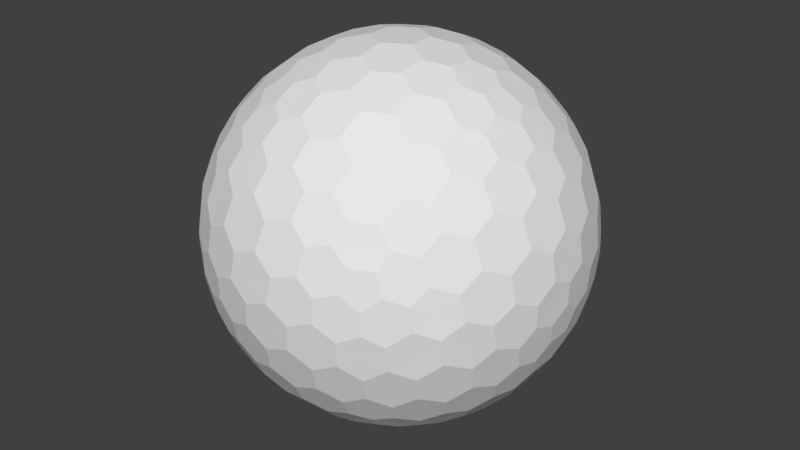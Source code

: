 # Source: hexSphere_1.blend  (saved by Blender 2.79.0; exported with 4.5.12 LTS)
import bpy
from mathutils import Matrix  # noqa: F401  (used for matrix-valued properties, if any)

bpy.ops.wm.read_factory_settings(use_empty=True)
scene = bpy.context.scene
scene.name = 'Scene'

# ---- collections
col_collection_1 = bpy.data.collections.new('Collection 1'); scene.collection.children.link(col_collection_1)

# ---- world
world_world = bpy.data.worlds.new('World'); scene.world = world_world
world_world.color = (0.05088, 0.05088, 0.05088)
world_world.use_sun_shadow = False
world_world.sun_shadow_jitter_overblur = 0.0
world_world.cycles.sampling_method = 'MANUAL'

# ---- meshes
me_gd_mesh_001 = bpy.data.meshes.new('GD_mesh.001')
me_gd_mesh_001.from_pydata([(-0.3216, 0.4332, 0.842), (-0.3375, 0.3247, 0.8835), (-0.356, 0.06851, 0.932), (-0.356, -0.06851, 0.932), (-0.3375, -0.3247, 0.8835), (-0.3216, -0.4332, 0.842), (0.536, -0.06189, 0.842), (0.45, -0.1299, 0.8835), (0.2373, -0.274, 0.932), (0.1187, -0.3425, 0.932), (-0.1125, -0.4546, 0.8835), (-0.2144, -0.4951, 0.842), (0.536, 0.06189, 0.842), (0.45, 0.1299, 0.8835), (0.2373, 0.274, 0.932), (0.1187, 0.3425, 0.932), (-0.1125, 0.4546, 0.8835), (-0.2144, 0.4951, 0.842), (-0.4015, 0.4951, 0.7705), (-0.5052, 0.4546, 0.7335), (-0.7098, 0.3425, 0.6155), (-0.7982, 0.274, 0.5364), (-0.9244, 0.1299, 0.3586), (-0.9608, 0.06189, 0.2702), (-0.4015, -0.4951, 0.7705), (-0.5052, -0.4546, 0.7335), (-0.7098, -0.3425, 0.6155), (-0.7982, -0.274, 0.5364), (-0.9244, -0.1299, 0.3586), (-0.9608, -0.06189, 0.2702), (-0.3437, -0.5953, 0.7263), (-0.3838, -0.6648, 0.6408), (-0.4538, -0.7859, 0.42), (-0.4782, -0.8283, 0.292), (-0.4997, -0.8655, 0.03412), (-0.4983, -0.863, -0.08312), (-0.228, -0.5953, 0.7705), (-0.1411, -0.6648, 0.7335), (0.05823, -0.7859, 0.6155), (0.1618, -0.8283, 0.5364), (0.3497, -0.8655, 0.3586), (0.4268, -0.863, 0.2702), (0.6295, -0.1001, 0.7705), (0.6463, -0.2102, 0.7335), (0.6515, -0.4434, 0.6155), (0.6364, -0.5543, 0.5364), (0.5747, -0.7356, 0.3586), (0.534, -0.8011, 0.2702), (0.6874, 0.0, 0.7263), (0.7677, 0.0, 0.6408), (0.9075, 0.0, 0.42), (0.9564, 0.0, 0.292), (0.9994, 0.0, 0.03412), (0.9965, 0.0, -0.08312), (0.6295, 0.1001, 0.7705), (0.6463, 0.2102, 0.7335), (0.6515, 0.4434, 0.6155), (0.6364, 0.5543, 0.5364), (0.5747, 0.7356, 0.3586), (0.534, 0.8011, 0.2702), (-0.228, 0.5953, 0.7705), (-0.1411, 0.6648, 0.7335), (0.05823, 0.7859, 0.6155), (0.1618, 0.8283, 0.5364), (0.3497, 0.8655, 0.3586), (0.4268, 0.863, 0.2702), (-0.3437, 0.5953, 0.7263), (-0.3838, 0.6648, 0.6408), (-0.4538, 0.7859, 0.42), (-0.4782, 0.8283, 0.292), (-0.4997, 0.8655, 0.03412), (-0.4983, 0.863, -0.08312), (-0.9965, 1.22e-16, 0.08312), (-0.9994, 1.224e-16, -0.03412), (-0.9564, 1.171e-16, -0.292), (-0.9075, 1.111e-16, -0.42), (-0.7677, 9.401e-17, -0.6408), (-0.6874, 8.418e-17, -0.7263), (-0.9829, -0.1001, 0.1546), (-0.9708, -0.2102, 0.1159), (-0.896, -0.4434, 0.02445), (-0.832, -0.5543, -0.02445), (-0.6674, -0.7356, -0.1159), (-0.5782, -0.8011, -0.1546), (0.4047, -0.9013, 0.1546), (0.3034, -0.9458, 0.1159), (0.064, -0.9977, 0.02445), (-0.064, -0.9977, -0.02445), (-0.3034, -0.9458, -0.1159), (-0.4047, -0.9013, -0.1546), (0.4983, -0.863, 0.08312), (0.4997, -0.8655, -0.03412), (0.4782, -0.8283, -0.292), (0.4538, -0.7859, -0.42), (0.3838, -0.6648, -0.6408), (0.3437, -0.5953, -0.7263), (0.5782, -0.8011, 0.1546), (0.6674, -0.7356, 0.1159), (0.832, -0.5543, 0.02445), (0.896, -0.4434, -0.02445), (0.9708, -0.2102, -0.1159), (0.9829, -0.1001, -0.1546), (0.5782, 0.8011, 0.1546), (0.6674, 0.7356, 0.1159), (0.832, 0.5543, 0.02445), (0.896, 0.4434, -0.02445), (0.9708, 0.2102, -0.1159), (0.9829, 0.1001, -0.1546), (0.4983, 0.863, 0.08312), (0.4997, 0.8655, -0.03412), (0.4782, 0.8283, -0.292), (0.4538, 0.7859, -0.42), (0.3838, 0.6648, -0.6408), (0.3437, 0.5953, -0.7263), (0.4047, 0.9013, 0.1546), (0.3034, 0.9458, 0.1159), (0.064, 0.9977, 0.02445), (-0.064, 0.9977, -0.02445), (-0.3034, 0.9458, -0.1159), (-0.4047, 0.9013, -0.1546), (-0.9829, 0.1001, 0.1546), (-0.9708, 0.2102, 0.1159), (-0.896, 0.4434, 0.02445), (-0.832, 0.5543, -0.02445), (-0.6674, 0.7356, -0.1159), (-0.5782, 0.8011, -0.1546), (-0.534, -0.8011, -0.2702), (-0.5747, -0.7356, -0.3586), (-0.6364, -0.5543, -0.5364), (-0.6515, -0.4434, -0.6155), (-0.6463, -0.2102, -0.7335), (-0.6295, -0.1001, -0.7705), (-0.4268, -0.863, -0.2702), (-0.3497, -0.8655, -0.3586), (-0.1618, -0.8283, -0.5364), (-0.05823, -0.7859, -0.6155), (0.1411, -0.6648, -0.7335), (0.228, -0.5953, -0.7705), (0.9608, -0.06189, -0.2702), (0.9244, -0.1299, -0.3586), (0.7982, -0.274, -0.5364), (0.7098, -0.3425, -0.6155), (0.5052, -0.4546, -0.7335), (0.4015, -0.4951, -0.7705), (0.9608, 0.06189, -0.2702), (0.9244, 0.1299, -0.3586), (0.7982, 0.274, -0.5364), (0.7098, 0.3425, -0.6155), (0.5052, 0.4546, -0.7335), (0.4015, 0.4951, -0.7705), (-0.4268, 0.863, -0.2702), (-0.3497, 0.8655, -0.3586), (-0.1618, 0.8283, -0.5364), (-0.05823, 0.7859, -0.6155), (0.1411, 0.6648, -0.7335), (0.228, 0.5953, -0.7705), (-0.534, 0.8011, -0.2702), (-0.5747, 0.7356, -0.3586), (-0.6364, 0.5543, -0.5364), (-0.6515, 0.4434, -0.6155), (-0.6463, 0.2102, -0.7335), (-0.6295, 0.1001, -0.7705), (-0.536, -0.06189, -0.842), (-0.45, -0.1299, -0.8835), (-0.2373, -0.274, -0.932), (-0.1187, -0.3425, -0.932), (0.1125, -0.4546, -0.8835), (0.2144, -0.4951, -0.842), (0.3216, 0.4332, -0.842), (0.3375, 0.3247, -0.8835), (0.356, 0.06851, -0.932), (0.356, -0.06851, -0.932), (0.3375, -0.3247, -0.8835), (0.3216, -0.4332, -0.842), (0.2144, 0.4951, -0.842), (0.1125, 0.4546, -0.8835), (-0.1187, 0.3425, -0.932), (-0.2373, 0.274, -0.932), (-0.45, 0.1299, -0.8835), (-0.536, 0.06189, -0.842), (0.356, 0.06851, 0.932), (0.356, -0.06851, 0.932), (1.727e-17, 0.2821, 0.9594), (8.907e-18, 0.1455, 0.9894), (-2.672e-17, -0.1455, 0.9894), (-5.182e-17, -0.2821, 0.9594), (0.2443, 0.141, 0.9594), (0.126, 0.07273, 0.9894), (0.2443, -0.141, 0.9594), (0.126, -0.07273, 0.9894), (-0.1187, 0.3425, 0.932), (-0.2373, 0.274, 0.932), (-0.126, 0.07273, 0.9894), (-0.2443, 0.141, 0.9594), (-0.126, -0.07273, 0.9894), (-0.2443, -0.141, 0.9594), (-0.1187, -0.3425, 0.932), (-0.2373, -0.274, 0.932), (-0.4444, 0.274, 0.8529), (-0.5329, 0.3425, 0.7738), (-0.4575, -0.141, 0.878), (-0.5657, -0.07273, 0.8214), (-0.7535, 0.07273, 0.6535), (-0.8217, 0.141, 0.5522), (-0.4575, 0.141, 0.878), (-0.5657, 0.07273, 0.8214), (-0.6396, 0.2821, 0.7151), (-0.6596, 0.1455, 0.7374), (-0.4444, -0.274, 0.8529), (-0.5329, -0.3425, 0.7738), (-0.6596, -0.1455, 0.7374), (-0.6396, -0.2821, 0.7151), (-0.7535, -0.07273, 0.6535), (-0.8217, -0.141, 0.5522), (-0.8867, 0.06851, 0.4573), (-0.8867, -0.06851, 0.4573), (0.4595, -0.2479, 0.8529), (0.5631, -0.2902, 0.7738), (0.1066, -0.4667, 0.878), (0.2199, -0.5263, 0.8214), (0.4397, -0.6162, 0.6535), (0.533, -0.6411, 0.5522), (0.3509, -0.3257, 0.878), (0.3458, -0.4535, 0.8214), (0.5641, -0.4129, 0.7151), (0.4558, -0.4985, 0.7374), (-0.01511, -0.5219, 0.8529), (-0.03022, -0.6328, 0.7738), (0.2038, -0.6439, 0.7374), (0.07549, -0.6949, 0.7151), (0.3137, -0.6889, 0.6535), (0.2887, -0.7821, 0.5522), (0.5027, -0.7336, 0.4573), (0.384, -0.8021, 0.4573), (0.4595, 0.2479, 0.8529), (0.5631, 0.2902, 0.7738), (0.1066, 0.4667, 0.878), (0.2199, 0.5263, 0.8214), (0.4397, 0.6162, 0.6535), (0.533, 0.6411, 0.5522), (0.3509, 0.3257, 0.878), (0.3458, 0.4535, 0.8214), (0.5641, 0.4129, 0.7151), (0.4558, 0.4985, 0.7374), (-0.01511, 0.5219, 0.8529), (-0.03022, 0.6328, 0.7738), (0.2038, 0.6439, 0.7374), (0.07549, 0.6949, 0.7151), (0.3137, 0.6889, 0.6535), (0.2887, 0.7821, 0.5522), (0.5027, 0.7336, 0.4573), (0.384, 0.8021, 0.4573), (-0.5573, -0.5219, 0.6458), (-0.4933, -0.6328, 0.5969), (-0.8468, -0.3257, 0.4205), (-0.8054, -0.4535, 0.3817), (-0.6695, -0.6889, 0.2779), (-0.5833, -0.7821, 0.2191), (-0.6648, -0.4667, 0.5833), (-0.7115, -0.5263, 0.4657), (-0.533, -0.6949, 0.4827), (-0.6435, -0.6439, 0.4138), (-0.9111, -0.2479, 0.3293), (-0.9355, -0.2902, 0.2013), (-0.8313, -0.4985, 0.2458), (-0.8972, -0.4129, 0.1569), (-0.7634, -0.6162, 0.1939), (-0.7654, -0.6411, 0.05627), (-0.5911, -0.8021, 0.08488), (-0.6795, -0.7336, 0.005771), (-0.1733, -0.7436, 0.6458), (-0.3013, -0.7436, 0.5969), (0.1414, -0.8962, 0.4205), (0.009912, -0.9242, 0.3817), (-0.2618, -0.9242, 0.2779), (-0.3857, -0.8962, 0.2191), (-0.07182, -0.8091, 0.5833), (-0.1, -0.8793, 0.4657), (-0.3353, -0.8091, 0.4827), (-0.2359, -0.8793, 0.4138), (0.2409, -0.913, 0.3293), (0.2164, -0.9553, 0.2013), (-0.01604, -0.9692, 0.2458), (0.09105, -0.9834, 0.1569), (-0.1519, -0.9692, 0.1939), (-0.1725, -0.9834, 0.05627), (-0.3991, -0.913, 0.08488), (-0.2956, -0.9553, 0.005771), (0.7306, -0.2217, 0.6458), (0.7946, -0.1109, 0.5969), (0.7055, -0.5706, 0.4205), (0.7955, -0.4707, 0.3817), (0.9313, -0.2354, 0.2779), (0.969, -0.1141, 0.2191), (0.7366, -0.3423, 0.5833), (0.8115, -0.353, 0.4657), (0.8683, -0.1141, 0.4827), (0.8794, -0.2354, 0.4138), (0.6702, -0.6651, 0.3293), (0.7191, -0.6651, 0.2013), (0.8474, -0.4707, 0.2458), (0.8061, -0.5706, 0.1569), (0.9153, -0.353, 0.1939), (0.9379, -0.3423, 0.05627), (0.9902, -0.1109, 0.08488), (0.9751, -0.2217, 0.005771), (0.7306, 0.2217, 0.6458), (0.7946, 0.1109, 0.5969), (0.7055, 0.5706, 0.4205), (0.7955, 0.4707, 0.3817), (0.9313, 0.2354, 0.2779), (0.969, 0.1141, 0.2191), (0.7366, 0.3423, 0.5833), (0.8115, 0.353, 0.4657), (0.8683, 0.1141, 0.4827), (0.8794, 0.2354, 0.4138), (0.6702, 0.6651, 0.3293), (0.7191, 0.6651, 0.2013), (0.8474, 0.4707, 0.2458), (0.8061, 0.5706, 0.1569), (0.9153, 0.353, 0.1939), (0.9379, 0.3423, 0.05627), (0.9902, 0.1109, 0.08488), (0.9751, 0.2217, 0.005771), (-0.1733, 0.7436, 0.6458), (-0.3013, 0.7436, 0.5969), (0.1414, 0.8962, 0.4205), (0.009912, 0.9242, 0.3817), (-0.2618, 0.9242, 0.2779), (-0.3857, 0.8962, 0.2191), (-0.07182, 0.8091, 0.5833), (-0.1, 0.8793, 0.4657), (-0.3353, 0.8091, 0.4827), (-0.2359, 0.8793, 0.4138), (0.2409, 0.913, 0.3293), (0.2164, 0.9553, 0.2013), (-0.01604, 0.9692, 0.2458), (0.09105, 0.9834, 0.1569), (-0.1519, 0.9692, 0.1939), (-0.1725, 0.9834, 0.05627), (-0.3991, 0.913, 0.08488), (-0.2956, 0.9553, 0.005771), (-0.5573, 0.5219, 0.6458), (-0.4933, 0.6328, 0.5969), (-0.8468, 0.3257, 0.4205), (-0.8054, 0.4535, 0.3817), (-0.6695, 0.6889, 0.2779), (-0.5833, 0.7821, 0.2191), (-0.6648, 0.4667, 0.5833), (-0.7115, 0.5263, 0.4657), (-0.533, 0.6949, 0.4827), (-0.6435, 0.6439, 0.4138), (-0.9111, 0.2479, 0.3293), (-0.9355, 0.2902, 0.2013), (-0.8313, 0.4985, 0.2458), (-0.8972, 0.4129, 0.1569), (-0.7634, 0.6162, 0.1939), (-0.7654, 0.6411, 0.05627), (-0.5911, 0.8021, 0.08488), (-0.6795, 0.7336, 0.005771), (-0.9751, -0.2217, -0.005771), (-0.9902, -0.1109, -0.08488), (-0.8061, -0.5706, -0.1569), (-0.8474, -0.4707, -0.2458), (-0.8794, -0.2354, -0.4138), (-0.8683, -0.1141, -0.4827), (-0.9379, -0.3423, -0.05627), (-0.9153, -0.353, -0.1939), (-0.969, -0.1141, -0.2191), (-0.9313, -0.2354, -0.2779), (-0.7191, -0.6651, -0.2013), (-0.6702, -0.6651, -0.3293), (-0.7955, -0.4707, -0.3817), (-0.7055, -0.5706, -0.4205), (-0.8115, -0.353, -0.4657), (-0.7366, -0.3423, -0.5833), (-0.7946, -0.1109, -0.5969), (-0.7306, -0.2217, -0.6458), (0.2956, -0.9553, -0.005771), (0.3991, -0.913, -0.08488), (-0.09105, -0.9834, -0.1569), (0.01604, -0.9692, -0.2458), (0.2359, -0.8793, -0.4138), (0.3353, -0.8091, -0.4827), (0.1725, -0.9834, -0.05627), (0.1519, -0.9692, -0.1939), (0.3857, -0.8962, -0.2191), (0.2618, -0.9242, -0.2779), (-0.2164, -0.9553, -0.2013), (-0.2409, -0.913, -0.3293), (-0.009912, -0.9242, -0.3817), (-0.1414, -0.8962, -0.4205), (0.1, -0.8793, -0.4657), (0.07182, -0.8091, -0.5833), (0.3013, -0.7436, -0.5969), (0.1733, -0.7436, -0.6458), (0.6795, -0.7336, -0.005771), (0.5911, -0.8021, -0.08488), (0.8972, -0.4129, -0.1569), (0.8313, -0.4985, -0.2458), (0.6435, -0.6439, -0.4138), (0.533, -0.6949, -0.4827), (0.7654, -0.6411, -0.05627), (0.7634, -0.6162, -0.1939), (0.5833, -0.7821, -0.2191), (0.6695, -0.6889, -0.2779), (0.9355, -0.2902, -0.2013), (0.9111, -0.2479, -0.3293), (0.8054, -0.4535, -0.3817), (0.8468, -0.3257, -0.4205), (0.7115, -0.5263, -0.4657), (0.6648, -0.4667, -0.5833), (0.4933, -0.6328, -0.5969), (0.5573, -0.5219, -0.6458), (0.6795, 0.7336, -0.005771), (0.5911, 0.8021, -0.08488), (0.8972, 0.4129, -0.1569), (0.8313, 0.4985, -0.2458), (0.6435, 0.6439, -0.4138), (0.533, 0.6949, -0.4827), (0.7654, 0.6411, -0.05627), (0.7634, 0.6162, -0.1939), (0.5833, 0.7821, -0.2191), (0.6695, 0.6889, -0.2779), (0.9355, 0.2902, -0.2013), (0.9111, 0.2479, -0.3293), (0.8054, 0.4535, -0.3817), (0.8468, 0.3257, -0.4205), (0.7115, 0.5263, -0.4657), (0.6648, 0.4667, -0.5833), (0.4933, 0.6328, -0.5969), (0.5573, 0.5219, -0.6458), (0.2956, 0.9553, -0.005771), (0.3991, 0.913, -0.08488), (-0.09105, 0.9834, -0.1569), (0.01604, 0.9692, -0.2458), (0.2359, 0.8793, -0.4138), (0.3353, 0.8091, -0.4827), (0.1725, 0.9834, -0.05627), (0.1519, 0.9692, -0.1939), (0.3857, 0.8962, -0.2191), (0.2618, 0.9242, -0.2779), (-0.2164, 0.9553, -0.2013), (-0.2409, 0.913, -0.3293), (-0.009912, 0.9242, -0.3817), (-0.1414, 0.8962, -0.4205), (0.1, 0.8793, -0.4657), (0.07182, 0.8091, -0.5833), (0.3013, 0.7436, -0.5969), (0.1733, 0.7436, -0.6458), (-0.9751, 0.2217, -0.005771), (-0.9902, 0.1109, -0.08488), (-0.8061, 0.5706, -0.1569), (-0.8474, 0.4707, -0.2458), (-0.8794, 0.2354, -0.4138), (-0.8683, 0.1141, -0.4827), (-0.9379, 0.3423, -0.05627), (-0.9153, 0.353, -0.1939), (-0.969, 0.1141, -0.2191), (-0.9313, 0.2354, -0.2779), (-0.7191, 0.6651, -0.2013), (-0.6702, 0.6651, -0.3293), (-0.7955, 0.4707, -0.3817), (-0.7055, 0.5706, -0.4205), (-0.8115, 0.353, -0.4657), (-0.7366, 0.3423, -0.5833), (-0.7946, 0.1109, -0.5969), (-0.7306, 0.2217, -0.6458), (-0.5027, -0.7336, -0.4573), (-0.384, -0.8021, -0.4573), (-0.5641, -0.4129, -0.7151), (-0.4558, -0.4985, -0.7374), (-0.2038, -0.6439, -0.7374), (-0.07549, -0.6949, -0.7151), (-0.533, -0.6411, -0.5522), (-0.4397, -0.6162, -0.6535), (-0.2887, -0.7821, -0.5522), (-0.3137, -0.6889, -0.6535), (-0.5631, -0.2902, -0.7738), (-0.4595, -0.2479, -0.8529), (-0.3458, -0.4535, -0.8214), (-0.3509, -0.3257, -0.878), (-0.2199, -0.5263, -0.8214), (-0.1066, -0.4667, -0.878), (0.03022, -0.6328, -0.7738), (0.01511, -0.5219, -0.8529), (0.8867, 0.06851, -0.4573), (0.8867, -0.06851, -0.4573), (0.6396, 0.2821, -0.7151), (0.6596, 0.1455, -0.7374), (0.6596, -0.1455, -0.7374), (0.6396, -0.2821, -0.7151), (0.8217, 0.141, -0.5522), (0.7535, 0.07273, -0.6535), (0.8217, -0.141, -0.5522), (0.7535, -0.07273, -0.6535), (0.5329, 0.3425, -0.7738), (0.4444, 0.274, -0.8529), (0.5657, 0.07273, -0.8214), (0.4575, 0.141, -0.878), (0.5657, -0.07273, -0.8214), (0.4575, -0.141, -0.878), (0.5329, -0.3425, -0.7738), (0.4444, -0.274, -0.8529), (-0.384, 0.8021, -0.4573), (-0.5027, 0.7336, -0.4573), (-0.07549, 0.6949, -0.7151), (-0.2038, 0.6439, -0.7374), (-0.4558, 0.4985, -0.7374), (-0.5641, 0.4129, -0.7151), (-0.2887, 0.7821, -0.5522), (-0.3137, 0.6889, -0.6535), (-0.533, 0.6411, -0.5522), (-0.4397, 0.6162, -0.6535), (0.03022, 0.6328, -0.7738), (0.01511, 0.5219, -0.8529), (-0.2199, 0.5263, -0.8214), (-0.1066, 0.4667, -0.878), (-0.3458, 0.4535, -0.8214), (-0.3509, 0.3257, -0.878), (-0.5631, 0.2902, -0.7738), (-0.4595, 0.2479, -0.8529), (0.1187, 0.3425, -0.932), (0.2373, 0.274, -0.932), (-0.2443, 0.141, -0.9594), (-0.126, 0.07273, -0.9894), (0.126, -0.07273, -0.9894), (0.2443, -0.141, -0.9594), (1.727e-17, 0.2821, -0.9594), (8.907e-18, 0.1455, -0.9894), (0.2443, 0.141, -0.9594), (0.126, 0.07273, -0.9894), (-0.356, 0.06851, -0.932), (-0.356, -0.06851, -0.932), (-0.126, -0.07273, -0.9894), (-0.2443, -0.141, -0.9594), (-2.672e-17, -0.1455, -0.9894), (-5.182e-17, -0.2821, -0.9594), (0.2373, -0.274, -0.932), (0.1187, -0.3425, -0.932), (0.4473, 2.484e-09, 0.8858), (0.121, 0.2097, 0.9602), (0.2421, -2.484e-09, 0.9602), (0.121, -0.2097, 0.9602), (-0.2237, 0.3874, 0.8858), (-0.121, 0.2097, 0.9602), (-0.2421, -9.934e-09, 0.9602), (-0.121, -0.2097, 0.9602), (-0.2237, -0.3874, 0.8858), (-0.4238, 0.3874, 0.8094), (-0.4597, -1.366e-08, 0.8771), (-0.5499, 0.2097, 0.7964), (-0.7304, 0.2097, 0.635), (-0.4238, -0.3874, 0.8094), (-0.5499, -0.2097, 0.7964), (-0.7304, -0.2097, 0.635), (-0.8206, -3.725e-09, 0.5543), (-0.924, -2.484e-09, 0.362), (0.5474, -0.1734, 0.8094), (0.2299, -0.3981, 0.8771), (0.4565, -0.3714, 0.7964), (0.5468, -0.5277, 0.635), (-0.1236, -0.5608, 0.8094), (0.09341, -0.5811, 0.7964), (0.1836, -0.7374, 0.635), (0.4103, -0.7107, 0.5543), (0.462, -0.8002, 0.362), (0.5474, 0.1734, 0.8094), (0.2299, 0.3981, 0.8771), (0.4565, 0.3714, 0.7964), (0.5468, 0.5277, 0.635), (-0.1236, 0.5608, 0.8094), (0.09341, 0.5811, 0.7964), (0.1836, 0.7374, 0.635), (0.4103, 0.7107, 0.5543), (0.462, 0.8002, 0.362), (-0.4475, -0.5608, 0.6856), (-0.7561, -0.3981, 0.5005), (-0.6006, -0.5811, 0.5313), (-0.5602, -0.7374, 0.3509), (-0.9476, -0.1734, 0.2383), (-0.8712, -0.3714, 0.2893), (-0.8309, -0.5277, 0.1088), (-0.6754, -0.7107, 0.1396), (-0.5857, -0.8002, -0.03814), (-0.2619, -0.6679, 0.6856), (0.03324, -0.8538, 0.5005), (-0.203, -0.8107, 0.5313), (-0.3585, -0.8538, 0.3509), (0.3237, -0.9073, 0.2383), (0.1139, -0.9402, 0.2893), (-0.04157, -0.9834, 0.1088), (-0.2778, -0.9402, 0.1396), (-0.4001, -0.9073, -0.03814), (0.7094, -0.1071, 0.6856), (0.7228, -0.4557, 0.5005), (0.8035, -0.2296, 0.5313), (0.9187, -0.1165, 0.3509), (0.6239, -0.734, 0.2383), (0.7573, -0.5688, 0.2893), (0.8724, -0.4557, 0.1088), (0.9531, -0.2296, 0.1396), (0.9858, -0.1071, -0.03814), (0.7094, 0.1071, 0.6856), (0.7228, 0.4557, 0.5005), (0.8035, 0.2296, 0.5313), (0.9187, 0.1165, 0.3509), (0.6239, 0.734, 0.2383), (0.7573, 0.5688, 0.2893), (0.8724, 0.4557, 0.1088), (0.9531, 0.2296, 0.1396), (0.9858, 0.1071, -0.03814), (-0.2619, 0.6679, 0.6856), (0.03324, 0.8538, 0.5005), (-0.203, 0.8107, 0.5313), (-0.3585, 0.8538, 0.3509), (0.3237, 0.9073, 0.2383), (0.1139, 0.9402, 0.2893), (-0.04157, 0.9834, 0.1088), (-0.2778, 0.9402, 0.1396), (-0.4001, 0.9073, -0.03814), (-0.4475, 0.5608, 0.6856), (-0.7561, 0.3981, 0.5005), (-0.6006, 0.5811, 0.5313), (-0.5602, 0.7374, 0.3509), (-0.9476, 0.1734, 0.2383), (-0.8712, 0.3714, 0.2893), (-0.8309, 0.5277, 0.1088), (-0.6754, 0.7107, 0.1396), (-0.5857, 0.8002, -0.03814), (-0.9858, -0.1071, 0.03814), (-0.8724, -0.4557, -0.1088), (-0.9531, -0.2296, -0.1396), (-0.9187, -0.1165, -0.3509), (-0.6239, -0.734, -0.2383), (-0.7573, -0.5688, -0.2893), (-0.7228, -0.4557, -0.5005), (-0.8035, -0.2296, -0.5313), (-0.7094, -0.1071, -0.6856), (0.4001, -0.9073, 0.03814), (0.04157, -0.9834, -0.1088), (0.2778, -0.9402, -0.1396), (0.3585, -0.8538, -0.3509), (-0.3237, -0.9073, -0.2383), (-0.1139, -0.9402, -0.2893), (-0.03324, -0.8538, -0.5005), (0.203, -0.8107, -0.5313), (0.2619, -0.6679, -0.6856), (0.5857, -0.8002, 0.03814), (0.8309, -0.5277, -0.1088), (0.6754, -0.7107, -0.1396), (0.5602, -0.7374, -0.3509), (0.9476, -0.1734, -0.2383), (0.8712, -0.3714, -0.2893), (0.7561, -0.3981, -0.5005), (0.6006, -0.5811, -0.5313), (0.4475, -0.5608, -0.6856), (0.5857, 0.8002, 0.03814), (0.8309, 0.5277, -0.1088), (0.6754, 0.7107, -0.1396), (0.5602, 0.7374, -0.3509), (0.9476, 0.1734, -0.2383), (0.8712, 0.3714, -0.2893), (0.7561, 0.3981, -0.5005), (0.6006, 0.5811, -0.5313), (0.4475, 0.5608, -0.6856), (0.4001, 0.9073, 0.03814), (0.04157, 0.9834, -0.1088), (0.2778, 0.9402, -0.1396), (0.3585, 0.8538, -0.3509), (-0.3237, 0.9073, -0.2383), (-0.1139, 0.9402, -0.2893), (-0.03324, 0.8538, -0.5005), (0.203, 0.8107, -0.5313), (0.2619, 0.6679, -0.6856), (-0.9858, 0.1071, 0.03814), (-0.8724, 0.4557, -0.1088), (-0.9531, 0.2296, -0.1396), (-0.9187, 0.1165, -0.3509), (-0.6239, 0.734, -0.2383), (-0.7573, 0.5688, -0.2893), (-0.7228, 0.4557, -0.5005), (-0.8035, 0.2296, -0.5313), (-0.7094, 0.1071, -0.6856), (-0.462, -0.8002, -0.362), (-0.5468, -0.5277, -0.635), (-0.4103, -0.7107, -0.5543), (-0.1836, -0.7374, -0.635), (-0.5474, -0.1734, -0.8094), (-0.4565, -0.3714, -0.7964), (-0.2299, -0.3981, -0.8771), (-0.09341, -0.5811, -0.7964), (0.1236, -0.5608, -0.8094), (0.924, 0.0, -0.362), (0.7304, 0.2097, -0.635), (0.8206, 0.0, -0.5543), (0.7304, -0.2097, -0.635), (0.4238, 0.3874, -0.8094), (0.5499, 0.2097, -0.7964), (0.4597, -1.242e-08, -0.8771), (0.5499, -0.2097, -0.7964), (0.4238, -0.3874, -0.8094), (-0.462, 0.8002, -0.362), (-0.1836, 0.7374, -0.635), (-0.4103, 0.7107, -0.5543), (-0.5468, 0.5277, -0.635), (0.1236, 0.5608, -0.8094), (-0.09341, 0.5811, -0.7964), (-0.2299, 0.3981, -0.8771), (-0.4565, 0.3714, -0.7964), (-0.5474, 0.1734, -0.8094), (0.2237, 0.3874, -0.8858), (-0.121, 0.2097, -0.9602), (0.121, 0.2097, -0.9602), (0.2421, -1.366e-08, -0.9602), (-0.4473, -3.725e-09, -0.8858), (-0.2421, -8.692e-09, -0.9602), (-0.121, -0.2097, -0.9602), (0.121, -0.2097, -0.9602), (0.2237, -0.3874, -0.8858), (-0.3018, 0.5228, 0.7902), (-0.3462, 0.2039, 0.9063), (-0.3462, -0.2039, 0.9063), (-0.3018, -0.5228, 0.7902), (0.6037, 0.0, 0.7902), (0.3497, -0.1978, 0.9063), (-0.003501, -0.4017, 0.9063), (0.3497, 0.1978, 0.9063), (-0.003501, 0.4017, 0.9063), (-0.6016, 0.4017, 0.6778), (-0.8648, 0.1978, 0.4424), (-0.9768, 0.0, 0.1865), (-0.6016, -0.4017, 0.6778), (-0.8648, -0.1978, 0.4424), (-0.4168, -0.7219, 0.5367), (-0.4895, -0.8479, 0.1557), (-0.4884, -0.8459, -0.1865), (-0.04713, -0.7219, 0.6778), (0.2611, -0.8479, 0.4424), (0.4884, -0.8459, 0.1865), (0.6487, -0.3201, 0.6778), (0.6037, -0.65, 0.4424), (0.8335, 0.0, 0.5367), (0.979, 0.0, 0.1557), (0.9768, 0.0, -0.1865), (0.6487, 0.3201, 0.6778), (0.6037, 0.65, 0.4424), (0.4884, 0.8459, 0.1865), (-0.04713, 0.7219, 0.6778), (0.2611, 0.8479, 0.4424), (-0.4168, 0.7219, 0.5367), (-0.4895, 0.8479, 0.1557), (-0.4884, 0.8459, -0.1865), (-0.979, 0.0, -0.1557), (-0.8335, 0.0, -0.5367), (-0.6037, -1.49e-09, -0.7902), (-0.9354, -0.3201, 0.07276), (-0.7449, -0.65, -0.07276), (0.1905, -0.9701, 0.07276), (-0.1905, -0.9701, -0.07276), (0.4895, -0.8479, -0.1557), (0.4168, -0.7219, -0.5367), (0.3018, -0.5228, -0.7902), (0.7449, -0.65, 0.07276), (0.9354, -0.3201, -0.07276), (0.7449, 0.65, 0.07276), (0.9354, 0.3201, -0.07276), (0.4895, 0.8479, -0.1557), (0.4168, 0.7219, -0.5367), (0.3018, 0.5228, -0.7902), (0.1905, 0.9701, 0.07276), (-0.1905, 0.9701, -0.07276), (-0.9354, 0.3201, 0.07276), (-0.7449, 0.65, -0.07276), (-0.6037, -0.65, -0.4424), (-0.6487, -0.3201, -0.6778), (-0.2611, -0.8479, -0.4424), (0.04713, -0.7219, -0.6778), (0.8648, -0.1978, -0.4424), (0.6016, -0.4017, -0.6778), (0.8648, 0.1978, -0.4424), (0.6016, 0.4017, -0.6778), (-0.2611, 0.8479, -0.4424), (0.04713, 0.7219, -0.6778), (-0.6037, 0.65, -0.4424), (-0.6487, 0.3201, -0.6778), (-0.3497, -0.1978, -0.9063), (0.003501, -0.4017, -0.9063), (0.3462, 0.2039, -0.9063), (0.3462, -0.2039, -0.9063), (0.003501, 0.4017, -0.9063), (-0.3497, 0.1978, -0.9063), (0.0, -1.242e-09, 0.9894), (-0.6596, -1.738e-08, 0.7374), (0.3298, -0.5712, 0.7374), (0.3298, 0.5712, 0.7374), (-0.7374, -0.5712, 0.3298), (-0.126, -0.9242, 0.3298), (0.8634, -0.353, 0.3298), (0.8634, 0.353, 0.3298), (-0.126, 0.9242, 0.3298), (-0.7374, 0.5712, 0.3298), (-0.8634, -0.353, -0.3298), (0.126, -0.9242, -0.3298), (0.7374, -0.5712, -0.3298), (0.7374, 0.5712, -0.3298), (0.126, 0.9242, -0.3298), (-0.8634, 0.353, -0.3298), (-0.3298, -0.5712, -0.7374), (0.6596, 0.0, -0.7374), (-0.3298, 0.5712, -0.7374), (0.0, -1.49e-08, -0.9894)], [], [(12, 540, 6), (6, 540, 7), (7, 540, 181), (181, 540, 180), (180, 540, 13), (13, 540, 12), (14, 541, 186), (186, 541, 187), (187, 541, 183), (183, 541, 182), (182, 541, 15), (15, 541, 14), (189, 542, 187), (187, 542, 186), (186, 542, 180), (180, 542, 181), (181, 542, 188), (188, 542, 189), (188, 543, 8), (8, 543, 9), (9, 543, 185), (185, 543, 184), (184, 543, 189), (189, 543, 188), (16, 544, 190), (190, 544, 191), (191, 544, 1), (1, 544, 0), (0, 544, 17), (17, 544, 16), (193, 545, 191), (191, 545, 190), (190, 545, 182), (182, 545, 183), (183, 545, 192), (192, 545, 193), (192, 546, 194), (194, 546, 195), (195, 546, 3), (3, 546, 2), (2, 546, 193), (193, 546, 192), (197, 547, 195), (195, 547, 194), (194, 547, 184), (184, 547, 185), (185, 547, 196), (196, 547, 197), (196, 548, 10), (10, 548, 11), (11, 548, 5), (5, 548, 4), (4, 548, 197), (197, 548, 196), (18, 549, 0), (0, 549, 1), (1, 549, 198), (198, 549, 199), (199, 549, 19), (19, 549, 18), (204, 550, 2), (2, 550, 3), (3, 550, 200), (200, 550, 201), (201, 550, 205), (205, 550, 204), (205, 551, 207), (207, 551, 206), (206, 551, 199), (199, 551, 198), (198, 551, 204), (204, 551, 205), (20, 552, 206), (206, 552, 207), (207, 552, 202), (202, 552, 203), (203, 552, 21), (21, 552, 20), (208, 553, 4), (4, 553, 5), (5, 553, 24), (24, 553, 25), (25, 553, 209), (209, 553, 208), (209, 554, 211), (211, 554, 210), (210, 554, 201), (201, 554, 200), (200, 554, 208), (208, 554, 209), (212, 555, 210), (210, 555, 211), (211, 555, 26), (26, 555, 27), (27, 555, 213), (213, 555, 212), (213, 556, 215), (215, 556, 214), (214, 556, 203), (203, 556, 202), (202, 556, 212), (212, 556, 213), (22, 557, 214), (214, 557, 215), (215, 557, 28), (28, 557, 29), (29, 557, 23), (23, 557, 22), (6, 558, 42), (42, 558, 43), (43, 558, 217), (217, 558, 216), (216, 558, 7), (7, 558, 6), (8, 559, 222), (222, 559, 223), (223, 559, 219), (219, 559, 218), (218, 559, 9), (9, 559, 8), (225, 560, 223), (223, 560, 222), (222, 560, 216), (216, 560, 217), (217, 560, 224), (224, 560, 225), (224, 561, 44), (44, 561, 45), (45, 561, 221), (221, 561, 220), (220, 561, 225), (225, 561, 224), (10, 562, 226), (226, 562, 227), (227, 562, 37), (37, 562, 36), (36, 562, 11), (11, 562, 10), (229, 563, 227), (227, 563, 226), (226, 563, 218), (218, 563, 219), (219, 563, 228), (228, 563, 229), (228, 564, 230), (230, 564, 231), (231, 564, 39), (39, 564, 38), (38, 564, 229), (229, 564, 228), (233, 565, 231), (231, 565, 230), (230, 565, 220), (220, 565, 221), (221, 565, 232), (232, 565, 233), (232, 566, 46), (46, 566, 47), (47, 566, 41), (41, 566, 40), (40, 566, 233), (233, 566, 232), (54, 567, 12), (12, 567, 13), (13, 567, 234), (234, 567, 235), (235, 567, 55), (55, 567, 54), (240, 568, 14), (14, 568, 15), (15, 568, 236), (236, 568, 237), (237, 568, 241), (241, 568, 240), (241, 569, 243), (243, 569, 242), (242, 569, 235), (235, 569, 234), (234, 569, 240), (240, 569, 241), (56, 570, 242), (242, 570, 243), (243, 570, 238), (238, 570, 239), (239, 570, 57), (57, 570, 56), (244, 571, 16), (16, 571, 17), (17, 571, 60), (60, 571, 61), (61, 571, 245), (245, 571, 244), (245, 572, 247), (247, 572, 246), (246, 572, 237), (237, 572, 236), (236, 572, 244), (244, 572, 245), (248, 573, 246), (246, 573, 247), (247, 573, 62), (62, 573, 63), (63, 573, 249), (249, 573, 248), (249, 574, 251), (251, 574, 250), (250, 574, 239), (239, 574, 238), (238, 574, 248), (248, 574, 249), (58, 575, 250), (250, 575, 251), (251, 575, 64), (64, 575, 65), (65, 575, 59), (59, 575, 58), (24, 576, 30), (30, 576, 31), (31, 576, 253), (253, 576, 252), (252, 576, 25), (25, 576, 24), (26, 577, 258), (258, 577, 259), (259, 577, 255), (255, 577, 254), (254, 577, 27), (27, 577, 26), (261, 578, 259), (259, 578, 258), (258, 578, 252), (252, 578, 253), (253, 578, 260), (260, 578, 261), (260, 579, 32), (32, 579, 33), (33, 579, 257), (257, 579, 256), (256, 579, 261), (261, 579, 260), (28, 580, 262), (262, 580, 263), (263, 580, 79), (79, 580, 78), (78, 580, 29), (29, 580, 28), (265, 581, 263), (263, 581, 262), (262, 581, 254), (254, 581, 255), (255, 581, 264), (264, 581, 265), (264, 582, 266), (266, 582, 267), (267, 582, 81), (81, 582, 80), (80, 582, 265), (265, 582, 264), (269, 583, 267), (267, 583, 266), (266, 583, 256), (256, 583, 257), (257, 583, 268), (268, 583, 269), (268, 584, 34), (34, 584, 35), (35, 584, 83), (83, 584, 82), (82, 584, 269), (269, 584, 268), (30, 585, 36), (36, 585, 37), (37, 585, 270), (270, 585, 271), (271, 585, 31), (31, 585, 30), (276, 586, 38), (38, 586, 39), (39, 586, 272), (272, 586, 273), (273, 586, 277), (277, 586, 276), (277, 587, 279), (279, 587, 278), (278, 587, 271), (271, 587, 270), (270, 587, 276), (276, 587, 277), (32, 588, 278), (278, 588, 279), (279, 588, 274), (274, 588, 275), (275, 588, 33), (33, 588, 32), (280, 589, 40), (40, 589, 41), (41, 589, 84), (84, 589, 85), (85, 589, 281), (281, 589, 280), (281, 590, 283), (283, 590, 282), (282, 590, 273), (273, 590, 272), (272, 590, 280), (280, 590, 281), (284, 591, 282), (282, 591, 283), (283, 591, 86), (86, 591, 87), (87, 591, 285), (285, 591, 284), (285, 592, 287), (287, 592, 286), (286, 592, 275), (275, 592, 274), (274, 592, 284), (284, 592, 285), (34, 593, 286), (286, 593, 287), (287, 593, 88), (88, 593, 89), (89, 593, 35), (35, 593, 34), (42, 594, 48), (48, 594, 49), (49, 594, 289), (289, 594, 288), (288, 594, 43), (43, 594, 42), (44, 595, 294), (294, 595, 295), (295, 595, 291), (291, 595, 290), (290, 595, 45), (45, 595, 44), (297, 596, 295), (295, 596, 294), (294, 596, 288), (288, 596, 289), (289, 596, 296), (296, 596, 297), (296, 597, 50), (50, 597, 51), (51, 597, 293), (293, 597, 292), (292, 597, 297), (297, 597, 296), (46, 598, 298), (298, 598, 299), (299, 598, 97), (97, 598, 96), (96, 598, 47), (47, 598, 46), (301, 599, 299), (299, 599, 298), (298, 599, 290), (290, 599, 291), (291, 599, 300), (300, 599, 301), (300, 600, 302), (302, 600, 303), (303, 600, 99), (99, 600, 98), (98, 600, 301), (301, 600, 300), (305, 601, 303), (303, 601, 302), (302, 601, 292), (292, 601, 293), (293, 601, 304), (304, 601, 305), (304, 602, 52), (52, 602, 53), (53, 602, 101), (101, 602, 100), (100, 602, 305), (305, 602, 304), (48, 603, 54), (54, 603, 55), (55, 603, 306), (306, 603, 307), (307, 603, 49), (49, 603, 48), (312, 604, 56), (56, 604, 57), (57, 604, 308), (308, 604, 309), (309, 604, 313), (313, 604, 312), (313, 605, 315), (315, 605, 314), (314, 605, 307), (307, 605, 306), (306, 605, 312), (312, 605, 313), (50, 606, 314), (314, 606, 315), (315, 606, 310), (310, 606, 311), (311, 606, 51), (51, 606, 50), (316, 607, 58), (58, 607, 59), (59, 607, 102), (102, 607, 103), (103, 607, 317), (317, 607, 316), (317, 608, 319), (319, 608, 318), (318, 608, 309), (309, 608, 308), (308, 608, 316), (316, 608, 317), (320, 609, 318), (318, 609, 319), (319, 609, 104), (104, 609, 105), (105, 609, 321), (321, 609, 320), (321, 610, 323), (323, 610, 322), (322, 610, 311), (311, 610, 310), (310, 610, 320), (320, 610, 321), (52, 611, 322), (322, 611, 323), (323, 611, 106), (106, 611, 107), (107, 611, 53), (53, 611, 52), (60, 612, 66), (66, 612, 67), (67, 612, 325), (325, 612, 324), (324, 612, 61), (61, 612, 60), (62, 613, 330), (330, 613, 331), (331, 613, 327), (327, 613, 326), (326, 613, 63), (63, 613, 62), (333, 614, 331), (331, 614, 330), (330, 614, 324), (324, 614, 325), (325, 614, 332), (332, 614, 333), (332, 615, 68), (68, 615, 69), (69, 615, 329), (329, 615, 328), (328, 615, 333), (333, 615, 332), (64, 616, 334), (334, 616, 335), (335, 616, 115), (115, 616, 114), (114, 616, 65), (65, 616, 64), (337, 617, 335), (335, 617, 334), (334, 617, 326), (326, 617, 327), (327, 617, 336), (336, 617, 337), (336, 618, 338), (338, 618, 339), (339, 618, 117), (117, 618, 116), (116, 618, 337), (337, 618, 336), (341, 619, 339), (339, 619, 338), (338, 619, 328), (328, 619, 329), (329, 619, 340), (340, 619, 341), (340, 620, 70), (70, 620, 71), (71, 620, 119), (119, 620, 118), (118, 620, 341), (341, 620, 340), (66, 621, 18), (18, 621, 19), (19, 621, 342), (342, 621, 343), (343, 621, 67), (67, 621, 66), (348, 622, 20), (20, 622, 21), (21, 622, 344), (344, 622, 345), (345, 622, 349), (349, 622, 348), (349, 623, 351), (351, 623, 350), (350, 623, 343), (343, 623, 342), (342, 623, 348), (348, 623, 349), (68, 624, 350), (350, 624, 351), (351, 624, 346), (346, 624, 347), (347, 624, 69), (69, 624, 68), (352, 625, 22), (22, 625, 23), (23, 625, 120), (120, 625, 121), (121, 625, 353), (353, 625, 352), (353, 626, 355), (355, 626, 354), (354, 626, 345), (345, 626, 344), (344, 626, 352), (352, 626, 353), (356, 627, 354), (354, 627, 355), (355, 627, 122), (122, 627, 123), (123, 627, 357), (357, 627, 356), (357, 628, 359), (359, 628, 358), (358, 628, 347), (347, 628, 346), (346, 628, 356), (356, 628, 357), (70, 629, 358), (358, 629, 359), (359, 629, 124), (124, 629, 125), (125, 629, 71), (71, 629, 70), (72, 630, 78), (78, 630, 79), (79, 630, 360), (360, 630, 361), (361, 630, 73), (73, 630, 72), (366, 631, 80), (80, 631, 81), (81, 631, 362), (362, 631, 363), (363, 631, 367), (367, 631, 366), (367, 632, 369), (369, 632, 368), (368, 632, 361), (361, 632, 360), (360, 632, 366), (366, 632, 367), (74, 633, 368), (368, 633, 369), (369, 633, 364), (364, 633, 365), (365, 633, 75), (75, 633, 74), (370, 634, 82), (82, 634, 83), (83, 634, 126), (126, 634, 127), (127, 634, 371), (371, 634, 370), (371, 635, 373), (373, 635, 372), (372, 635, 363), (363, 635, 362), (362, 635, 370), (370, 635, 371), (374, 636, 372), (372, 636, 373), (373, 636, 128), (128, 636, 129), (129, 636, 375), (375, 636, 374), (375, 637, 377), (377, 637, 376), (376, 637, 365), (365, 637, 364), (364, 637, 374), (374, 637, 375), (76, 638, 376), (376, 638, 377), (377, 638, 130), (130, 638, 131), (131, 638, 77), (77, 638, 76), (84, 639, 90), (90, 639, 91), (91, 639, 379), (379, 639, 378), (378, 639, 85), (85, 639, 84), (86, 640, 384), (384, 640, 385), (385, 640, 381), (381, 640, 380), (380, 640, 87), (87, 640, 86), (387, 641, 385), (385, 641, 384), (384, 641, 378), (378, 641, 379), (379, 641, 386), (386, 641, 387), (386, 642, 92), (92, 642, 93), (93, 642, 383), (383, 642, 382), (382, 642, 387), (387, 642, 386), (88, 643, 388), (388, 643, 389), (389, 643, 133), (133, 643, 132), (132, 643, 89), (89, 643, 88), (391, 644, 389), (389, 644, 388), (388, 644, 380), (380, 644, 381), (381, 644, 390), (390, 644, 391), (390, 645, 392), (392, 645, 393), (393, 645, 135), (135, 645, 134), (134, 645, 391), (391, 645, 390), (395, 646, 393), (393, 646, 392), (392, 646, 382), (382, 646, 383), (383, 646, 394), (394, 646, 395), (394, 647, 94), (94, 647, 95), (95, 647, 137), (137, 647, 136), (136, 647, 395), (395, 647, 394), (90, 648, 96), (96, 648, 97), (97, 648, 396), (396, 648, 397), (397, 648, 91), (91, 648, 90), (402, 649, 98), (98, 649, 99), (99, 649, 398), (398, 649, 399), (399, 649, 403), (403, 649, 402), (403, 650, 405), (405, 650, 404), (404, 650, 397), (397, 650, 396), (396, 650, 402), (402, 650, 403), (92, 651, 404), (404, 651, 405), (405, 651, 400), (400, 651, 401), (401, 651, 93), (93, 651, 92), (406, 652, 100), (100, 652, 101), (101, 652, 138), (138, 652, 139), (139, 652, 407), (407, 652, 406), (407, 653, 409), (409, 653, 408), (408, 653, 399), (399, 653, 398), (398, 653, 406), (406, 653, 407), (410, 654, 408), (408, 654, 409), (409, 654, 140), (140, 654, 141), (141, 654, 411), (411, 654, 410), (411, 655, 413), (413, 655, 412), (412, 655, 401), (401, 655, 400), (400, 655, 410), (410, 655, 411), (94, 656, 412), (412, 656, 413), (413, 656, 142), (142, 656, 143), (143, 656, 95), (95, 656, 94), (102, 657, 108), (108, 657, 109), (109, 657, 415), (415, 657, 414), (414, 657, 103), (103, 657, 102), (104, 658, 420), (420, 658, 421), (421, 658, 417), (417, 658, 416), (416, 658, 105), (105, 658, 104), (423, 659, 421), (421, 659, 420), (420, 659, 414), (414, 659, 415), (415, 659, 422), (422, 659, 423), (422, 660, 110), (110, 660, 111), (111, 660, 419), (419, 660, 418), (418, 660, 423), (423, 660, 422), (106, 661, 424), (424, 661, 425), (425, 661, 145), (145, 661, 144), (144, 661, 107), (107, 661, 106), (427, 662, 425), (425, 662, 424), (424, 662, 416), (416, 662, 417), (417, 662, 426), (426, 662, 427), (426, 663, 428), (428, 663, 429), (429, 663, 147), (147, 663, 146), (146, 663, 427), (427, 663, 426), (431, 664, 429), (429, 664, 428), (428, 664, 418), (418, 664, 419), (419, 664, 430), (430, 664, 431), (430, 665, 112), (112, 665, 113), (113, 665, 149), (149, 665, 148), (148, 665, 431), (431, 665, 430), (108, 666, 114), (114, 666, 115), (115, 666, 432), (432, 666, 433), (433, 666, 109), (109, 666, 108), (438, 667, 116), (116, 667, 117), (117, 667, 434), (434, 667, 435), (435, 667, 439), (439, 667, 438), (439, 668, 441), (441, 668, 440), (440, 668, 433), (433, 668, 432), (432, 668, 438), (438, 668, 439), (110, 669, 440), (440, 669, 441), (441, 669, 436), (436, 669, 437), (437, 669, 111), (111, 669, 110), (442, 670, 118), (118, 670, 119), (119, 670, 150), (150, 670, 151), (151, 670, 443), (443, 670, 442), (443, 671, 445), (445, 671, 444), (444, 671, 435), (435, 671, 434), (434, 671, 442), (442, 671, 443), (446, 672, 444), (444, 672, 445), (445, 672, 152), (152, 672, 153), (153, 672, 447), (447, 672, 446), (447, 673, 449), (449, 673, 448), (448, 673, 437), (437, 673, 436), (436, 673, 446), (446, 673, 447), (112, 674, 448), (448, 674, 449), (449, 674, 154), (154, 674, 155), (155, 674, 113), (113, 674, 112), (120, 675, 72), (72, 675, 73), (73, 675, 451), (451, 675, 450), (450, 675, 121), (121, 675, 120), (122, 676, 456), (456, 676, 457), (457, 676, 453), (453, 676, 452), (452, 676, 123), (123, 676, 122), (459, 677, 457), (457, 677, 456), (456, 677, 450), (450, 677, 451), (451, 677, 458), (458, 677, 459), (458, 678, 74), (74, 678, 75), (75, 678, 455), (455, 678, 454), (454, 678, 459), (459, 678, 458), (124, 679, 460), (460, 679, 461), (461, 679, 157), (157, 679, 156), (156, 679, 125), (125, 679, 124), (463, 680, 461), (461, 680, 460), (460, 680, 452), (452, 680, 453), (453, 680, 462), (462, 680, 463), (462, 681, 464), (464, 681, 465), (465, 681, 159), (159, 681, 158), (158, 681, 463), (463, 681, 462), (467, 682, 465), (465, 682, 464), (464, 682, 454), (454, 682, 455), (455, 682, 466), (466, 682, 467), (466, 683, 76), (76, 683, 77), (77, 683, 161), (161, 683, 160), (160, 683, 467), (467, 683, 466), (126, 684, 132), (132, 684, 133), (133, 684, 469), (469, 684, 468), (468, 684, 127), (127, 684, 126), (128, 685, 474), (474, 685, 475), (475, 685, 471), (471, 685, 470), (470, 685, 129), (129, 685, 128), (477, 686, 475), (475, 686, 474), (474, 686, 468), (468, 686, 469), (469, 686, 476), (476, 686, 477), (476, 687, 134), (134, 687, 135), (135, 687, 473), (473, 687, 472), (472, 687, 477), (477, 687, 476), (130, 688, 478), (478, 688, 479), (479, 688, 163), (163, 688, 162), (162, 688, 131), (131, 688, 130), (481, 689, 479), (479, 689, 478), (478, 689, 470), (470, 689, 471), (471, 689, 480), (480, 689, 481), (480, 690, 482), (482, 690, 483), (483, 690, 165), (165, 690, 164), (164, 690, 481), (481, 690, 480), (485, 691, 483), (483, 691, 482), (482, 691, 472), (472, 691, 473), (473, 691, 484), (484, 691, 485), (484, 692, 136), (136, 692, 137), (137, 692, 167), (167, 692, 166), (166, 692, 485), (485, 692, 484), (138, 693, 144), (144, 693, 145), (145, 693, 486), (486, 693, 487), (487, 693, 139), (139, 693, 138), (492, 694, 146), (146, 694, 147), (147, 694, 488), (488, 694, 489), (489, 694, 493), (493, 694, 492), (493, 695, 495), (495, 695, 494), (494, 695, 487), (487, 695, 486), (486, 695, 492), (492, 695, 493), (140, 696, 494), (494, 696, 495), (495, 696, 490), (490, 696, 491), (491, 696, 141), (141, 696, 140), (496, 697, 148), (148, 697, 149), (149, 697, 168), (168, 697, 169), (169, 697, 497), (497, 697, 496), (497, 698, 499), (499, 698, 498), (498, 698, 489), (489, 698, 488), (488, 698, 496), (496, 698, 497), (500, 699, 498), (498, 699, 499), (499, 699, 170), (170, 699, 171), (171, 699, 501), (501, 699, 500), (501, 700, 503), (503, 700, 502), (502, 700, 491), (491, 700, 490), (490, 700, 500), (500, 700, 501), (142, 701, 502), (502, 701, 503), (503, 701, 172), (172, 701, 173), (173, 701, 143), (143, 701, 142), (150, 702, 156), (156, 702, 157), (157, 702, 505), (505, 702, 504), (504, 702, 151), (151, 702, 150), (152, 703, 510), (510, 703, 511), (511, 703, 507), (507, 703, 506), (506, 703, 153), (153, 703, 152), (513, 704, 511), (511, 704, 510), (510, 704, 504), (504, 704, 505), (505, 704, 512), (512, 704, 513), (512, 705, 158), (158, 705, 159), (159, 705, 509), (509, 705, 508), (508, 705, 513), (513, 705, 512), (154, 706, 514), (514, 706, 515), (515, 706, 175), (175, 706, 174), (174, 706, 155), (155, 706, 154), (517, 707, 515), (515, 707, 514), (514, 707, 506), (506, 707, 507), (507, 707, 516), (516, 707, 517), (516, 708, 518), (518, 708, 519), (519, 708, 177), (177, 708, 176), (176, 708, 517), (517, 708, 516), (521, 709, 519), (519, 709, 518), (518, 709, 508), (508, 709, 509), (509, 709, 520), (520, 709, 521), (520, 710, 160), (160, 710, 161), (161, 710, 179), (179, 710, 178), (178, 710, 521), (521, 710, 520), (168, 711, 174), (174, 711, 175), (175, 711, 522), (522, 711, 523), (523, 711, 169), (169, 711, 168), (528, 712, 176), (176, 712, 177), (177, 712, 524), (524, 712, 525), (525, 712, 529), (529, 712, 528), (529, 713, 531), (531, 713, 530), (530, 713, 523), (523, 713, 522), (522, 713, 528), (528, 713, 529), (170, 714, 530), (530, 714, 531), (531, 714, 526), (526, 714, 527), (527, 714, 171), (171, 714, 170), (532, 715, 178), (178, 715, 179), (179, 715, 162), (162, 715, 163), (163, 715, 533), (533, 715, 532), (533, 716, 535), (535, 716, 534), (534, 716, 525), (525, 716, 524), (524, 716, 532), (532, 716, 533), (536, 717, 534), (534, 717, 535), (535, 717, 164), (164, 717, 165), (165, 717, 537), (537, 717, 536), (537, 718, 539), (539, 718, 538), (538, 718, 527), (527, 718, 526), (526, 718, 536), (536, 718, 537), (172, 719, 538), (538, 719, 539), (539, 719, 166), (166, 719, 167), (167, 719, 173), (173, 719, 172), (17, 720, 0), (0, 720, 18), (18, 720, 66), (66, 720, 60), (60, 720, 17), (1, 721, 191), (191, 721, 193), (193, 721, 2), (2, 721, 204), (204, 721, 198), (198, 721, 1), (3, 722, 195), (195, 722, 197), (197, 722, 4), (4, 722, 208), (208, 722, 200), (200, 722, 3), (5, 723, 11), (11, 723, 36), (36, 723, 30), (30, 723, 24), (24, 723, 5), (6, 724, 12), (12, 724, 54), (54, 724, 48), (48, 724, 42), (42, 724, 6), (181, 725, 7), (7, 725, 216), (216, 725, 222), (222, 725, 8), (8, 725, 188), (188, 725, 181), (185, 726, 9), (9, 726, 218), (218, 726, 226), (226, 726, 10), (10, 726, 196), (196, 726, 185), (13, 727, 180), (180, 727, 186), (186, 727, 14), (14, 727, 240), (240, 727, 234), (234, 727, 13), (15, 728, 182), (182, 728, 190), (190, 728, 16), (16, 728, 244), (244, 728, 236), (236, 728, 15), (19, 729, 199), (199, 729, 206), (206, 729, 20), (20, 729, 348), (348, 729, 342), (342, 729, 19), (21, 730, 203), (203, 730, 214), (214, 730, 22), (22, 730, 352), (352, 730, 344), (344, 730, 21), (23, 731, 29), (29, 731, 78), (78, 731, 72), (72, 731, 120), (120, 731, 23), (209, 732, 25), (25, 732, 252), (252, 732, 258), (258, 732, 26), (26, 732, 211), (211, 732, 209), (213, 733, 27), (27, 733, 254), (254, 733, 262), (262, 733, 28), (28, 733, 215), (215, 733, 213), (253, 734, 31), (31, 734, 271), (271, 734, 278), (278, 734, 32), (32, 734, 260), (260, 734, 253), (257, 735, 33), (33, 735, 275), (275, 735, 286), (286, 735, 34), (34, 735, 268), (268, 735, 257), (83, 736, 35), (35, 736, 89), (89, 736, 132), (132, 736, 126), (126, 736, 83), (37, 737, 227), (227, 737, 229), (229, 737, 38), (38, 737, 276), (276, 737, 270), (270, 737, 37), (39, 738, 231), (231, 738, 233), (233, 738, 40), (40, 738, 280), (280, 738, 272), (272, 738, 39), (41, 739, 47), (47, 739, 96), (96, 739, 90), (90, 739, 84), (84, 739, 41), (217, 740, 43), (43, 740, 288), (288, 740, 294), (294, 740, 44), (44, 740, 224), (224, 740, 217), (221, 741, 45), (45, 741, 290), (290, 741, 298), (298, 741, 46), (46, 741, 232), (232, 741, 221), (289, 742, 49), (49, 742, 307), (307, 742, 314), (314, 742, 50), (50, 742, 296), (296, 742, 289), (293, 743, 51), (51, 743, 311), (311, 743, 322), (322, 743, 52), (52, 743, 304), (304, 743, 293), (101, 744, 53), (53, 744, 107), (107, 744, 144), (144, 744, 138), (138, 744, 101), (55, 745, 235), (235, 745, 242), (242, 745, 56), (56, 745, 312), (312, 745, 306), (306, 745, 55), (57, 746, 239), (239, 746, 250), (250, 746, 58), (58, 746, 316), (316, 746, 308), (308, 746, 57), (59, 747, 65), (65, 747, 114), (114, 747, 108), (108, 747, 102), (102, 747, 59), (245, 748, 61), (61, 748, 324), (324, 748, 330), (330, 748, 62), (62, 748, 247), (247, 748, 245), (249, 749, 63), (63, 749, 326), (326, 749, 334), (334, 749, 64), (64, 749, 251), (251, 749, 249), (325, 750, 67), (67, 750, 343), (343, 750, 350), (350, 750, 68), (68, 750, 332), (332, 750, 325), (329, 751, 69), (69, 751, 347), (347, 751, 358), (358, 751, 70), (70, 751, 340), (340, 751, 329), (119, 752, 71), (71, 752, 125), (125, 752, 156), (156, 752, 150), (150, 752, 119), (73, 753, 361), (361, 753, 368), (368, 753, 74), (74, 753, 458), (458, 753, 451), (451, 753, 73), (75, 754, 365), (365, 754, 376), (376, 754, 76), (76, 754, 466), (466, 754, 455), (455, 754, 75), (77, 755, 131), (131, 755, 162), (162, 755, 179), (179, 755, 161), (161, 755, 77), (79, 756, 263), (263, 756, 265), (265, 756, 80), (80, 756, 366), (366, 756, 360), (360, 756, 79), (81, 757, 267), (267, 757, 269), (269, 757, 82), (82, 757, 370), (370, 757, 362), (362, 757, 81), (281, 758, 85), (85, 758, 378), (378, 758, 384), (384, 758, 86), (86, 758, 283), (283, 758, 281), (285, 759, 87), (87, 759, 380), (380, 759, 388), (388, 759, 88), (88, 759, 287), (287, 759, 285), (379, 760, 91), (91, 760, 397), (397, 760, 404), (404, 760, 92), (92, 760, 386), (386, 760, 379), (383, 761, 93), (93, 761, 401), (401, 761, 412), (412, 761, 94), (94, 761, 394), (394, 761, 383), (137, 762, 95), (95, 762, 143), (143, 762, 173), (173, 762, 167), (167, 762, 137), (97, 763, 299), (299, 763, 301), (301, 763, 98), (98, 763, 402), (402, 763, 396), (396, 763, 97), (99, 764, 303), (303, 764, 305), (305, 764, 100), (100, 764, 406), (406, 764, 398), (398, 764, 99), (317, 765, 103), (103, 765, 414), (414, 765, 420), (420, 765, 104), (104, 765, 319), (319, 765, 317), (321, 766, 105), (105, 766, 416), (416, 766, 424), (424, 766, 106), (106, 766, 323), (323, 766, 321), (415, 767, 109), (109, 767, 433), (433, 767, 440), (440, 767, 110), (110, 767, 422), (422, 767, 415), (419, 768, 111), (111, 768, 437), (437, 768, 448), (448, 768, 112), (112, 768, 430), (430, 768, 419), (149, 769, 113), (113, 769, 155), (155, 769, 174), (174, 769, 168), (168, 769, 149), (115, 770, 335), (335, 770, 337), (337, 770, 116), (116, 770, 438), (438, 770, 432), (432, 770, 115), (117, 771, 339), (339, 771, 341), (341, 771, 118), (118, 771, 442), (442, 771, 434), (434, 771, 117), (353, 772, 121), (121, 772, 450), (450, 772, 456), (456, 772, 122), (122, 772, 355), (355, 772, 353), (357, 773, 123), (123, 773, 452), (452, 773, 460), (460, 773, 124), (124, 773, 359), (359, 773, 357), (371, 774, 127), (127, 774, 468), (468, 774, 474), (474, 774, 128), (128, 774, 373), (373, 774, 371), (375, 775, 129), (129, 775, 470), (470, 775, 478), (478, 775, 130), (130, 775, 377), (377, 775, 375), (133, 776, 389), (389, 776, 391), (391, 776, 134), (134, 776, 476), (476, 776, 469), (469, 776, 133), (135, 777, 393), (393, 777, 395), (395, 777, 136), (136, 777, 484), (484, 777, 473), (473, 777, 135), (407, 778, 139), (139, 778, 487), (487, 778, 494), (494, 778, 140), (140, 778, 409), (409, 778, 407), (411, 779, 141), (141, 779, 491), (491, 779, 502), (502, 779, 142), (142, 779, 413), (413, 779, 411), (145, 780, 425), (425, 780, 427), (427, 780, 146), (146, 780, 492), (492, 780, 486), (486, 780, 145), (147, 781, 429), (429, 781, 431), (431, 781, 148), (148, 781, 496), (496, 781, 488), (488, 781, 147), (443, 782, 151), (151, 782, 504), (504, 782, 510), (510, 782, 152), (152, 782, 445), (445, 782, 443), (447, 783, 153), (153, 783, 506), (506, 783, 514), (514, 783, 154), (154, 783, 449), (449, 783, 447), (157, 784, 461), (461, 784, 463), (463, 784, 158), (158, 784, 512), (512, 784, 505), (505, 784, 157), (159, 785, 465), (465, 785, 467), (467, 785, 160), (160, 785, 520), (520, 785, 509), (509, 785, 159), (163, 786, 479), (479, 786, 481), (481, 786, 164), (164, 786, 535), (535, 786, 533), (533, 786, 163), (165, 787, 483), (483, 787, 485), (485, 787, 166), (166, 787, 539), (539, 787, 537), (537, 787, 165), (497, 788, 169), (169, 788, 523), (523, 788, 530), (530, 788, 170), (170, 788, 499), (499, 788, 497), (501, 789, 171), (171, 789, 527), (527, 789, 538), (538, 789, 172), (172, 789, 503), (503, 789, 501), (175, 790, 515), (515, 790, 517), (517, 790, 176), (176, 790, 528), (528, 790, 522), (522, 790, 175), (177, 791, 519), (519, 791, 521), (521, 791, 178), (178, 791, 532), (532, 791, 524), (524, 791, 177), (183, 792, 187), (187, 792, 189), (189, 792, 184), (184, 792, 194), (194, 792, 192), (192, 792, 183), (205, 793, 201), (201, 793, 210), (210, 793, 212), (212, 793, 202), (202, 793, 207), (207, 793, 205), (219, 794, 223), (223, 794, 225), (225, 794, 220), (220, 794, 230), (230, 794, 228), (228, 794, 219), (241, 795, 237), (237, 795, 246), (246, 795, 248), (248, 795, 238), (238, 795, 243), (243, 795, 241), (255, 796, 259), (259, 796, 261), (261, 796, 256), (256, 796, 266), (266, 796, 264), (264, 796, 255), (277, 797, 273), (273, 797, 282), (282, 797, 284), (284, 797, 274), (274, 797, 279), (279, 797, 277), (291, 798, 295), (295, 798, 297), (297, 798, 292), (292, 798, 302), (302, 798, 300), (300, 798, 291), (313, 799, 309), (309, 799, 318), (318, 799, 320), (320, 799, 310), (310, 799, 315), (315, 799, 313), (327, 800, 331), (331, 800, 333), (333, 800, 328), (328, 800, 338), (338, 800, 336), (336, 800, 327), (349, 801, 345), (345, 801, 354), (354, 801, 356), (356, 801, 346), (346, 801, 351), (351, 801, 349), (367, 802, 363), (363, 802, 372), (372, 802, 374), (374, 802, 364), (364, 802, 369), (369, 802, 367), (381, 803, 385), (385, 803, 387), (387, 803, 382), (382, 803, 392), (392, 803, 390), (390, 803, 381), (403, 804, 399), (399, 804, 408), (408, 804, 410), (410, 804, 400), (400, 804, 405), (405, 804, 403), (417, 805, 421), (421, 805, 423), (423, 805, 418), (418, 805, 428), (428, 805, 426), (426, 805, 417), (439, 806, 435), (435, 806, 444), (444, 806, 446), (446, 806, 436), (436, 806, 441), (441, 806, 439), (453, 807, 457), (457, 807, 459), (459, 807, 454), (454, 807, 464), (464, 807, 462), (462, 807, 453), (471, 808, 475), (475, 808, 477), (477, 808, 472), (472, 808, 482), (482, 808, 480), (480, 808, 471), (493, 809, 489), (489, 809, 498), (498, 809, 500), (500, 809, 490), (490, 809, 495), (495, 809, 493), (507, 810, 511), (511, 810, 513), (513, 810, 508), (508, 810, 518), (518, 810, 516), (516, 810, 507), (529, 811, 525), (525, 811, 534), (534, 811, 536), (536, 811, 526), (526, 811, 531), (531, 811, 529)])
me_gd_mesh_001.use_remesh_preserve_volume = False
me_gd_mesh_001.use_remesh_preserve_attributes = False
me_gd_mesh_001.use_mirror_vertex_groups = False
me_gd_mesh_001.update()

# ---- objects
ob_gd_mesh_001 = bpy.data.objects.new('GD_mesh.001', me_gd_mesh_001)

# ---- transforms, parenting, visibility, modifiers, constraints
ob_gd_mesh_001.location = (0.0, 0.0, 0.0)
ob_gd_mesh_001.lineart.crease_threshold = 0.0

# ---- collection membership
col_collection_1.objects.link(ob_gd_mesh_001)

# ---- scene / render settings (as saved in the file)
scene.frame_start = 1; scene.frame_end = 250; scene.frame_set(1)
scene.render.engine = 'BLENDER_EEVEE_NEXT'
scene.render.resolution_percentage = 50
scene.render.dither_intensity = 0.0
scene.cycles.use_denoising = False
scene.cycles.samples = 128
scene.cycles.sampling_pattern = 'TABULATED_SOBOL'
scene.cycles.use_adaptive_sampling = False
scene.cycles.use_light_tree = False
scene.cycles.blur_glossy = 0.0
scene.cycles.sample_clamp_indirect = 0.0
scene.view_settings.view_transform = 'Standard'
bpy.context.view_layer.update()

# ---- added for rendering (the .blend has no active camera and no usable light): camera, sun
cam_auto = bpy.data.cameras.new('AutoCamera')
cam_auto.lens = 50.0
cam_auto.sensor_width = 36.0
cam_auto.clip_end = 1000.0
ob_auto_camera = bpy.data.objects.new('AutoCamera', cam_auto)
scene.collection.objects.link(ob_auto_camera)
ob_auto_camera.location = (3.19061, -3.82873, 2.55249)
ob_auto_camera.rotation_euler = (1.09748, -7.21219e-08, 0.694738)
scene.camera = ob_auto_camera
light_auto_sun = bpy.data.lights.new('AutoSun', 'SUN')
light_auto_sun.energy = 3.0
light_auto_sun.angle = 0.0523599
ob_auto_sun = bpy.data.objects.new('AutoSun', light_auto_sun)
scene.collection.objects.link(ob_auto_sun)
ob_auto_sun.rotation_euler = (0.872665, 0.174533, 0.523599)
bpy.context.view_layer.update()
